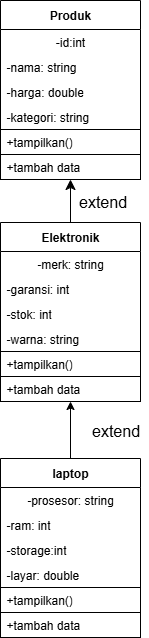

The diagram above was exported from draw.io. Its source (the exported page's mxGraphModel, read from the mxfile embedded in the PNG):
<mxGraphModel dx="864" dy="875" grid="0" gridSize="10" guides="1" tooltips="1" connect="1" arrows="1" fold="1" page="0" pageScale="1" pageWidth="850" pageHeight="1100" math="0" shadow="0">
  <root>
    <mxCell id="0" />
    <mxCell id="1" parent="0" />
    <mxCell id="GEHBdcjURrWs2Lm7euJu-1" value="Produk" style="swimlane;fontStyle=1;align=center;verticalAlign=middle;childLayout=stackLayout;horizontal=1;startSize=29;horizontalStack=0;resizeParent=1;resizeParentMax=0;resizeLast=0;collapsible=0;marginBottom=0;html=1;whiteSpace=wrap;" parent="1" vertex="1">
      <mxGeometry x="53" y="-22" width="140" height="179" as="geometry" />
    </mxCell>
    <mxCell id="GEHBdcjURrWs2Lm7euJu-2" value="-id:int" style="text;html=1;strokeColor=none;fillColor=none;align=center;verticalAlign=middle;spacingLeft=4;spacingRight=4;overflow=hidden;rotatable=0;points=[[0,0.5],[1,0.5]];portConstraint=eastwest;whiteSpace=wrap;" parent="GEHBdcjURrWs2Lm7euJu-1" vertex="1">
      <mxGeometry y="29" width="140" height="25" as="geometry" />
    </mxCell>
    <mxCell id="GEHBdcjURrWs2Lm7euJu-3" value="-nama: string" style="text;html=1;strokeColor=none;fillColor=none;align=left;verticalAlign=middle;spacingLeft=4;spacingRight=4;overflow=hidden;rotatable=0;points=[[0,0.5],[1,0.5]];portConstraint=eastwest;whiteSpace=wrap;" parent="GEHBdcjURrWs2Lm7euJu-1" vertex="1">
      <mxGeometry y="54" width="140" height="25" as="geometry" />
    </mxCell>
    <mxCell id="GEHBdcjURrWs2Lm7euJu-4" value="-harga: double" style="text;html=1;strokeColor=none;fillColor=none;align=left;verticalAlign=middle;spacingLeft=4;spacingRight=4;overflow=hidden;rotatable=0;points=[[0,0.5],[1,0.5]];portConstraint=eastwest;whiteSpace=wrap;" parent="GEHBdcjURrWs2Lm7euJu-1" vertex="1">
      <mxGeometry y="79" width="140" height="25" as="geometry" />
    </mxCell>
    <mxCell id="GEHBdcjURrWs2Lm7euJu-5" value="-kategori: string" style="text;html=1;strokeColor=none;fillColor=none;align=left;verticalAlign=middle;spacingLeft=4;spacingRight=4;overflow=hidden;rotatable=0;points=[[0,0.5],[1,0.5]];portConstraint=eastwest;whiteSpace=wrap;" parent="GEHBdcjURrWs2Lm7euJu-1" vertex="1">
      <mxGeometry y="104" width="140" height="25" as="geometry" />
    </mxCell>
    <mxCell id="GEHBdcjURrWs2Lm7euJu-6" value="+tampilkan()" style="text;html=1;strokeColor=default;fillColor=default;align=left;verticalAlign=middle;spacingLeft=4;spacingRight=4;overflow=hidden;rotatable=0;points=[[0,0.5],[1,0.5]];portConstraint=eastwest;whiteSpace=wrap;" parent="GEHBdcjURrWs2Lm7euJu-1" vertex="1">
      <mxGeometry y="129" width="140" height="25" as="geometry" />
    </mxCell>
    <mxCell id="qx1eIoEhMCy6Rg2cQ5V1-5" value="+tambah data" style="text;html=1;strokeColor=default;fillColor=default;align=left;verticalAlign=middle;spacingLeft=4;spacingRight=4;overflow=hidden;rotatable=0;points=[[0,0.5],[1,0.5]];portConstraint=eastwest;whiteSpace=wrap;" vertex="1" parent="GEHBdcjURrWs2Lm7euJu-1">
      <mxGeometry y="154" width="140" height="25" as="geometry" />
    </mxCell>
    <mxCell id="GEHBdcjURrWs2Lm7euJu-19" style="edgeStyle=none;curved=1;rounded=0;orthogonalLoop=1;jettySize=auto;html=1;exitX=0.5;exitY=0;exitDx=0;exitDy=0;entryX=0.5;entryY=1;entryDx=0;entryDy=0;fontSize=12;startSize=8;endSize=8;" parent="1" source="GEHBdcjURrWs2Lm7euJu-7" target="GEHBdcjURrWs2Lm7euJu-1" edge="1">
      <mxGeometry relative="1" as="geometry" />
    </mxCell>
    <mxCell id="GEHBdcjURrWs2Lm7euJu-7" value="Elektronik" style="swimlane;fontStyle=1;align=center;verticalAlign=middle;childLayout=stackLayout;horizontal=1;startSize=29;horizontalStack=0;resizeParent=1;resizeParentMax=0;resizeLast=0;collapsible=0;marginBottom=0;html=1;whiteSpace=wrap;" parent="1" vertex="1">
      <mxGeometry x="53" y="200" width="140" height="179" as="geometry" />
    </mxCell>
    <mxCell id="GEHBdcjURrWs2Lm7euJu-8" value="-merk: string" style="text;html=1;strokeColor=none;fillColor=none;align=center;verticalAlign=middle;spacingLeft=4;spacingRight=4;overflow=hidden;rotatable=0;points=[[0,0.5],[1,0.5]];portConstraint=eastwest;whiteSpace=wrap;" parent="GEHBdcjURrWs2Lm7euJu-7" vertex="1">
      <mxGeometry y="29" width="140" height="25" as="geometry" />
    </mxCell>
    <mxCell id="GEHBdcjURrWs2Lm7euJu-9" value="-garansi: int" style="text;html=1;strokeColor=none;fillColor=none;align=left;verticalAlign=middle;spacingLeft=4;spacingRight=4;overflow=hidden;rotatable=0;points=[[0,0.5],[1,0.5]];portConstraint=eastwest;whiteSpace=wrap;" parent="GEHBdcjURrWs2Lm7euJu-7" vertex="1">
      <mxGeometry y="54" width="140" height="25" as="geometry" />
    </mxCell>
    <mxCell id="GEHBdcjURrWs2Lm7euJu-10" value="-stok: int" style="text;html=1;strokeColor=none;fillColor=none;align=left;verticalAlign=middle;spacingLeft=4;spacingRight=4;overflow=hidden;rotatable=0;points=[[0,0.5],[1,0.5]];portConstraint=eastwest;whiteSpace=wrap;" parent="GEHBdcjURrWs2Lm7euJu-7" vertex="1">
      <mxGeometry y="79" width="140" height="25" as="geometry" />
    </mxCell>
    <mxCell id="GEHBdcjURrWs2Lm7euJu-11" value="-warna: string" style="text;html=1;strokeColor=none;fillColor=none;align=left;verticalAlign=middle;spacingLeft=4;spacingRight=4;overflow=hidden;rotatable=0;points=[[0,0.5],[1,0.5]];portConstraint=eastwest;whiteSpace=wrap;" parent="GEHBdcjURrWs2Lm7euJu-7" vertex="1">
      <mxGeometry y="104" width="140" height="25" as="geometry" />
    </mxCell>
    <mxCell id="GEHBdcjURrWs2Lm7euJu-12" value="+tampilkan()" style="text;html=1;strokeColor=default;fillColor=default;align=left;verticalAlign=middle;spacingLeft=4;spacingRight=4;overflow=hidden;rotatable=0;points=[[0,0.5],[1,0.5]];portConstraint=eastwest;whiteSpace=wrap;" parent="GEHBdcjURrWs2Lm7euJu-7" vertex="1">
      <mxGeometry y="129" width="140" height="25" as="geometry" />
    </mxCell>
    <mxCell id="qx1eIoEhMCy6Rg2cQ5V1-2" value="+tambah data" style="text;html=1;strokeColor=default;fillColor=default;align=left;verticalAlign=middle;spacingLeft=4;spacingRight=4;overflow=hidden;rotatable=0;points=[[0,0.5],[1,0.5]];portConstraint=eastwest;whiteSpace=wrap;" vertex="1" parent="GEHBdcjURrWs2Lm7euJu-7">
      <mxGeometry y="154" width="140" height="25" as="geometry" />
    </mxCell>
    <mxCell id="qx1eIoEhMCy6Rg2cQ5V1-4" style="edgeStyle=orthogonalEdgeStyle;rounded=0;orthogonalLoop=1;jettySize=auto;html=1;entryX=0.5;entryY=1;entryDx=0;entryDy=0;" edge="1" parent="1" source="GEHBdcjURrWs2Lm7euJu-13" target="GEHBdcjURrWs2Lm7euJu-7">
      <mxGeometry relative="1" as="geometry" />
    </mxCell>
    <mxCell id="GEHBdcjURrWs2Lm7euJu-13" value="laptop" style="swimlane;fontStyle=1;align=center;verticalAlign=middle;childLayout=stackLayout;horizontal=1;startSize=29;horizontalStack=0;resizeParent=1;resizeParentMax=0;resizeLast=0;collapsible=0;marginBottom=0;html=1;whiteSpace=wrap;" parent="1" vertex="1">
      <mxGeometry x="53" y="436" width="140" height="179" as="geometry" />
    </mxCell>
    <mxCell id="GEHBdcjURrWs2Lm7euJu-14" value="-prosesor: string" style="text;html=1;strokeColor=none;fillColor=none;align=center;verticalAlign=middle;spacingLeft=4;spacingRight=4;overflow=hidden;rotatable=0;points=[[0,0.5],[1,0.5]];portConstraint=eastwest;whiteSpace=wrap;" parent="GEHBdcjURrWs2Lm7euJu-13" vertex="1">
      <mxGeometry y="29" width="140" height="25" as="geometry" />
    </mxCell>
    <mxCell id="GEHBdcjURrWs2Lm7euJu-15" value="-ram: int" style="text;html=1;strokeColor=none;fillColor=none;align=left;verticalAlign=middle;spacingLeft=4;spacingRight=4;overflow=hidden;rotatable=0;points=[[0,0.5],[1,0.5]];portConstraint=eastwest;whiteSpace=wrap;" parent="GEHBdcjURrWs2Lm7euJu-13" vertex="1">
      <mxGeometry y="54" width="140" height="25" as="geometry" />
    </mxCell>
    <mxCell id="GEHBdcjURrWs2Lm7euJu-16" value="-storage:int" style="text;html=1;strokeColor=none;fillColor=none;align=left;verticalAlign=middle;spacingLeft=4;spacingRight=4;overflow=hidden;rotatable=0;points=[[0,0.5],[1,0.5]];portConstraint=eastwest;whiteSpace=wrap;" parent="GEHBdcjURrWs2Lm7euJu-13" vertex="1">
      <mxGeometry y="79" width="140" height="25" as="geometry" />
    </mxCell>
    <mxCell id="GEHBdcjURrWs2Lm7euJu-17" value="-layar: double" style="text;html=1;strokeColor=none;fillColor=none;align=left;verticalAlign=middle;spacingLeft=4;spacingRight=4;overflow=hidden;rotatable=0;points=[[0,0.5],[1,0.5]];portConstraint=eastwest;whiteSpace=wrap;" parent="GEHBdcjURrWs2Lm7euJu-13" vertex="1">
      <mxGeometry y="104" width="140" height="25" as="geometry" />
    </mxCell>
    <mxCell id="GEHBdcjURrWs2Lm7euJu-18" value="+tampilkan()" style="text;html=1;strokeColor=default;fillColor=default;align=left;verticalAlign=middle;spacingLeft=4;spacingRight=4;overflow=hidden;rotatable=0;points=[[0,0.5],[1,0.5]];portConstraint=eastwest;whiteSpace=wrap;" parent="GEHBdcjURrWs2Lm7euJu-13" vertex="1">
      <mxGeometry y="129" width="140" height="25" as="geometry" />
    </mxCell>
    <mxCell id="qx1eIoEhMCy6Rg2cQ5V1-3" value="+tambah data" style="text;html=1;strokeColor=default;fillColor=default;align=left;verticalAlign=middle;spacingLeft=4;spacingRight=4;overflow=hidden;rotatable=0;points=[[0,0.5],[1,0.5]];portConstraint=eastwest;whiteSpace=wrap;" vertex="1" parent="GEHBdcjURrWs2Lm7euJu-13">
      <mxGeometry y="154" width="140" height="25" as="geometry" />
    </mxCell>
    <mxCell id="GEHBdcjURrWs2Lm7euJu-22" value="extend" style="text;html=1;align=center;verticalAlign=middle;resizable=0;points=[];autosize=1;strokeColor=none;fillColor=none;fontSize=16;" parent="1" vertex="1">
      <mxGeometry x="122" y="163" width="66" height="31" as="geometry" />
    </mxCell>
    <mxCell id="GEHBdcjURrWs2Lm7euJu-23" value="extend" style="text;html=1;align=center;verticalAlign=middle;resizable=0;points=[];autosize=1;strokeColor=none;fillColor=none;fontSize=16;" parent="1" vertex="1">
      <mxGeometry x="135" y="392" width="66" height="31" as="geometry" />
    </mxCell>
  </root>
</mxGraphModel>